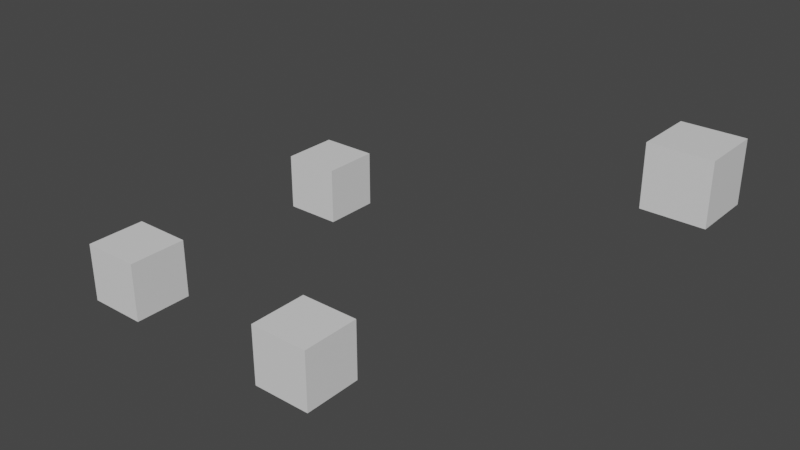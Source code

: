 # Source: test_scene.blend  (saved by Blender 3.6.11; exported with 4.5.12 LTS)
import bpy
from mathutils import Matrix  # noqa: F401  (used for matrix-valued properties, if any)

bpy.ops.wm.read_factory_settings(use_empty=True)
scene = bpy.context.scene
scene.name = 'Scene'

# ---- collections
col_collection = bpy.data.collections.new('Collection'); scene.collection.children.link(col_collection)

# ---- materials (node trees are filled in below, after node groups)
mat_material = bpy.data.materials.new('Material')
mat_material.alpha_threshold = 0.0
mat_material.use_transparent_shadow = False
mat_material.roughness = 0.5
mat_material.line_color = (0.0, 0.0, 0.0, 1.0)

# ---- material node trees
mat_material.use_nodes = True; mat_material.node_tree.nodes.clear()
_N = mat_material.node_tree.nodes; _L = mat_material.node_tree.links
n0 = _N.new('ShaderNodeOutputMaterial'); n0.name = 'Material Output'; n0.location = (300, 300)
n1 = _N.new('ShaderNodeBsdfPrincipled'); n1.name = 'Principled BSDF'; n1.location = (10, 300)
n1.distribution = 'GGX'
n1.subsurface_method = 'RANDOM_WALK_SKIN'
n1.inputs[3].default_value = 1.45
n1.inputs[27].default_value = (0.0, 0.0, 0.0, 1.0)
n1.inputs[28].default_value = 1.0
_L.new(n1.outputs[0], n0.inputs[0])
n0.is_active_output = True

# ---- world
world_world = bpy.data.worlds.new('World'); scene.world = world_world
world_world.use_nodes = True; world_world.node_tree.nodes.clear()
_N = world_world.node_tree.nodes; _L = world_world.node_tree.links
n0 = _N.new('ShaderNodeOutputWorld'); n0.name = 'World Output'; n0.location = (300, 300)
n1 = _N.new('ShaderNodeBackground'); n1.name = 'Background'; n1.location = (10, 300)
n1.inputs[0].default_value = (0.05088, 0.05088, 0.05088, 1.0)
_L.new(n1.outputs[0], n0.inputs[0])
n0.is_active_output = True
world_world.color = (0.05088, 0.05088, 0.05088)
world_world.use_sun_shadow = False
world_world.sun_shadow_jitter_overblur = 0.0

# ---- meshes
me_cube = bpy.data.meshes.new('Cube')
me_cube.from_pydata([(1.0, 1.0, 1.0), (1.0, 1.0, -1.0), (1.0, -1.0, 1.0), (1.0, -1.0, -1.0), (-1.0, 1.0, 1.0), (-1.0, 1.0, -1.0), (-1.0, -1.0, 1.0), (-1.0, -1.0, -1.0)], [], [(0, 4, 6, 2), (3, 2, 6, 7), (7, 6, 4, 5), (5, 1, 3, 7), (1, 0, 2, 3), (5, 4, 0, 1)])
_uv = me_cube.uv_layers.new(name='UVMap')
_uv.uv.foreach_set('vector', [0.625, 0.5, 0.875, 0.5, 0.875, 0.75, 0.625, 0.75, 0.375, 0.75, 0.625, 0.75, 0.625, 1.0, 0.375, 1.0, 0.375, 0.0, 0.625, 0.0, 0.625, 0.25, 0.375, 0.25, 0.125, 0.5, 0.375, 0.5, 0.375, 0.75, 0.125, 0.75, 0.375, 0.5, 0.625, 0.5, 0.625, 0.75, 0.375, 0.75, 0.375, 0.25, 0.625, 0.25, 0.625, 0.5, 0.375, 0.5])
me_cube.materials.append(mat_material)
me_cube.use_mirror_vertex_groups = False
me_cube.update()
me_cube_001 = bpy.data.meshes.new('Cube.001')
me_cube_001.from_pydata([(1.0, 1.0, 1.0), (1.0, 1.0, -1.0), (1.0, -1.0, 1.0), (1.0, -1.0, -1.0), (-1.0, 1.0, 1.0), (-1.0, 1.0, -1.0), (-1.0, -1.0, 1.0), (-1.0, -1.0, -1.0)], [], [(0, 4, 6, 2), (3, 2, 6, 7), (7, 6, 4, 5), (5, 1, 3, 7), (1, 0, 2, 3), (5, 4, 0, 1)])
_uv = me_cube_001.uv_layers.new(name='UVMap')
_uv.uv.foreach_set('vector', [0.625, 0.5, 0.875, 0.5, 0.875, 0.75, 0.625, 0.75, 0.375, 0.75, 0.625, 0.75, 0.625, 1.0, 0.375, 1.0, 0.375, 0.0, 0.625, 0.0, 0.625, 0.25, 0.375, 0.25, 0.125, 0.5, 0.375, 0.5, 0.375, 0.75, 0.125, 0.75, 0.375, 0.5, 0.625, 0.5, 0.625, 0.75, 0.375, 0.75, 0.375, 0.25, 0.625, 0.25, 0.625, 0.5, 0.375, 0.5])
me_cube_001.materials.append(mat_material)
me_cube_001.use_mirror_vertex_groups = False
me_cube_001.update()
me_cube_002 = bpy.data.meshes.new('Cube.002')
me_cube_002.from_pydata([(1.0, 1.0, 1.0), (1.0, 1.0, -1.0), (1.0, -1.0, 1.0), (1.0, -1.0, -1.0), (-1.0, 1.0, 1.0), (-1.0, 1.0, -1.0), (-1.0, -1.0, 1.0), (-1.0, -1.0, -1.0)], [], [(0, 4, 6, 2), (3, 2, 6, 7), (7, 6, 4, 5), (5, 1, 3, 7), (1, 0, 2, 3), (5, 4, 0, 1)])
_uv = me_cube_002.uv_layers.new(name='UVMap')
_uv.uv.foreach_set('vector', [0.625, 0.5, 0.875, 0.5, 0.875, 0.75, 0.625, 0.75, 0.375, 0.75, 0.625, 0.75, 0.625, 1.0, 0.375, 1.0, 0.375, 0.0, 0.625, 0.0, 0.625, 0.25, 0.375, 0.25, 0.125, 0.5, 0.375, 0.5, 0.375, 0.75, 0.125, 0.75, 0.375, 0.5, 0.625, 0.5, 0.625, 0.75, 0.375, 0.75, 0.375, 0.25, 0.625, 0.25, 0.625, 0.5, 0.375, 0.5])
me_cube_002.materials.append(mat_material)
me_cube_002.use_mirror_vertex_groups = False
me_cube_002.update()
me_cube_003 = bpy.data.meshes.new('Cube.003')
me_cube_003.from_pydata([(1.0, 1.0, 1.0), (1.0, 1.0, -1.0), (1.0, -1.0, 1.0), (1.0, -1.0, -1.0), (-1.0, 1.0, 1.0), (-1.0, 1.0, -1.0), (-1.0, -1.0, 1.0), (-1.0, -1.0, -1.0)], [], [(0, 4, 6, 2), (3, 2, 6, 7), (7, 6, 4, 5), (5, 1, 3, 7), (1, 0, 2, 3), (5, 4, 0, 1)])
_uv = me_cube_003.uv_layers.new(name='UVMap')
_uv.uv.foreach_set('vector', [0.625, 0.5, 0.875, 0.5, 0.875, 0.75, 0.625, 0.75, 0.375, 0.75, 0.625, 0.75, 0.625, 1.0, 0.375, 1.0, 0.375, 0.0, 0.625, 0.0, 0.625, 0.25, 0.375, 0.25, 0.125, 0.5, 0.375, 0.5, 0.375, 0.75, 0.125, 0.75, 0.375, 0.5, 0.625, 0.5, 0.625, 0.75, 0.375, 0.75, 0.375, 0.25, 0.625, 0.25, 0.625, 0.5, 0.375, 0.5])
me_cube_003.materials.append(mat_material)
me_cube_003.use_mirror_vertex_groups = False
me_cube_003.update()

# ---- objects
ob_cube = bpy.data.objects.new('Cube', me_cube)
ob_cube_001 = bpy.data.objects.new('Cube.001', me_cube_001)
ob_cube_002 = bpy.data.objects.new('Cube.002', me_cube_002)
ob_cube_003 = bpy.data.objects.new('Cube.003', me_cube_003)

# ---- transforms, parenting, visibility, modifiers, constraints
ob_cube.location = (0.0, 0.0, 0.0)
ob_cube.lock_rotations_4d = False
ob_cube.empty_display_type = 'ARROWS'
ob_cube.lineart.crease_threshold = 0.0
ob_cube_001.location = (7.148, 0.0, 0.0)
ob_cube_001.lock_rotations_4d = False
ob_cube_001.empty_display_type = 'ARROWS'
ob_cube_001.lineart.crease_threshold = 0.0
ob_cube_002.location = (0.0, 8.708, 0.0)
ob_cube_002.lock_rotations_4d = False
ob_cube_002.empty_display_type = 'ARROWS'
ob_cube_002.lineart.crease_threshold = 0.0
ob_cube_003.location = (13.8, 8.708, 4.272)
ob_cube_003.lock_rotations_4d = False
ob_cube_003.empty_display_type = 'ARROWS'
ob_cube_003.lineart.crease_threshold = 0.0

# ---- collection membership
col_collection.objects.link(ob_cube)
col_collection.objects.link(ob_cube_001)
col_collection.objects.link(ob_cube_002)
col_collection.objects.link(ob_cube_003)

# ---- scene / render settings (as saved in the file)
scene.frame_start = 1; scene.frame_end = 250; scene.frame_set(1)
scene.render.engine = 'BLENDER_EEVEE_NEXT'
scene.cycles.sampling_pattern = 'TABULATED_SOBOL'
scene.view_settings.view_transform = 'Filmic'
bpy.context.view_layer.update()

# ---- added for rendering (the .blend has no active camera and no usable light): camera, sun
cam_auto = bpy.data.cameras.new('AutoCamera')
cam_auto.lens = 50.0
cam_auto.sensor_width = 36.0
cam_auto.clip_end = 1000.0
ob_auto_camera = bpy.data.objects.new('AutoCamera', cam_auto)
scene.collection.objects.link(ob_auto_camera)
ob_auto_camera.location = (25.486, -17.9506, 17.0056)
ob_auto_camera.rotation_euler = (1.09748, -7.21219e-08, 0.694738)
scene.camera = ob_auto_camera
light_auto_sun = bpy.data.lights.new('AutoSun', 'SUN')
light_auto_sun.energy = 3.0
light_auto_sun.angle = 0.0523599
ob_auto_sun = bpy.data.objects.new('AutoSun', light_auto_sun)
scene.collection.objects.link(ob_auto_sun)
ob_auto_sun.rotation_euler = (0.872665, 0.174533, 0.523599)
bpy.context.view_layer.update()
